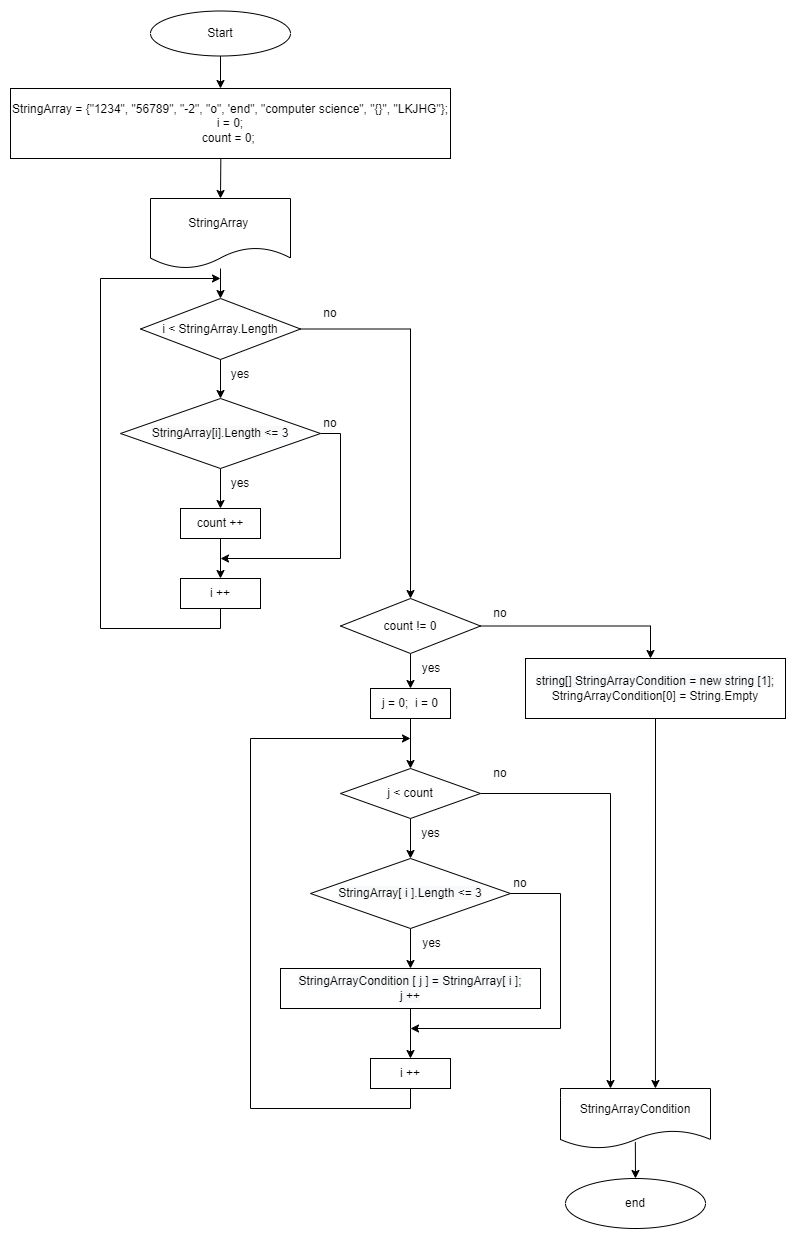

The diagram above was exported from draw.io. Its source (the exported page's mxGraphModel, read from the mxfile embedded in the PNG):
<mxGraphModel dx="1260" dy="1688" grid="1" gridSize="10" guides="1" tooltips="1" connect="1" arrows="1" fold="1" page="1" pageScale="1" pageWidth="827" pageHeight="1169" math="0" shadow="0">
  <root>
    <mxCell id="0" />
    <mxCell id="1" parent="0" />
    <mxCell id="W0Z64yfCGiHn-y3KK3XV-1" style="edgeStyle=orthogonalEdgeStyle;rounded=0;orthogonalLoop=1;jettySize=auto;html=1;" edge="1" parent="1" source="KiZSZ5k6fqHN2w-DrpR6-1">
      <mxGeometry relative="1" as="geometry">
        <mxPoint x="250" y="-30" as="targetPoint" />
      </mxGeometry>
    </mxCell>
    <mxCell id="KiZSZ5k6fqHN2w-DrpR6-1" value="" style="ellipse;whiteSpace=wrap;html=1;" parent="1" vertex="1">
      <mxGeometry x="180" y="-107.5" width="140" height="45" as="geometry" />
    </mxCell>
    <mxCell id="KiZSZ5k6fqHN2w-DrpR6-2" value="Start" style="text;html=1;strokeColor=none;fillColor=none;align=center;verticalAlign=middle;whiteSpace=wrap;rounded=0;" parent="1" vertex="1">
      <mxGeometry x="220" y="-100" width="60" height="30" as="geometry" />
    </mxCell>
    <mxCell id="W0Z64yfCGiHn-y3KK3XV-55" style="edgeStyle=orthogonalEdgeStyle;rounded=0;orthogonalLoop=1;jettySize=auto;html=1;exitX=0.478;exitY=1.002;exitDx=0;exitDy=0;entryX=0.5;entryY=0;entryDx=0;entryDy=0;fontSize=12;exitPerimeter=0;" edge="1" parent="1" source="KiZSZ5k6fqHN2w-DrpR6-3" target="W0Z64yfCGiHn-y3KK3XV-2">
      <mxGeometry relative="1" as="geometry" />
    </mxCell>
    <mxCell id="KiZSZ5k6fqHN2w-DrpR6-3" value="StringArray = {&quot;1234&quot;, &quot;56789&quot;, &quot;-2&quot;, &quot;o&quot;, 'end&quot;, &quot;computer science&quot;, &quot;{}&quot;, &quot;LKJHG&quot;};&lt;br&gt;i = 0;&lt;br&gt;count = 0;&amp;nbsp;" style="whiteSpace=wrap;html=1;" parent="1" vertex="1">
      <mxGeometry x="40" y="-30" width="440" height="70" as="geometry" />
    </mxCell>
    <mxCell id="KiZSZ5k6fqHN2w-DrpR6-15" value="" style="edgeStyle=orthogonalEdgeStyle;rounded=0;orthogonalLoop=1;jettySize=auto;html=1;" parent="1" source="KiZSZ5k6fqHN2w-DrpR6-7" target="KiZSZ5k6fqHN2w-DrpR6-14" edge="1">
      <mxGeometry relative="1" as="geometry" />
    </mxCell>
    <mxCell id="KiZSZ5k6fqHN2w-DrpR6-16" style="edgeStyle=orthogonalEdgeStyle;rounded=0;orthogonalLoop=1;jettySize=auto;html=1;exitX=1;exitY=0.5;exitDx=0;exitDy=0;entryX=0.5;entryY=0;entryDx=0;entryDy=0;" parent="1" source="KiZSZ5k6fqHN2w-DrpR6-7" target="KiZSZ5k6fqHN2w-DrpR6-30" edge="1">
      <mxGeometry relative="1" as="geometry">
        <mxPoint x="440" y="450" as="targetPoint" />
        <Array as="points">
          <mxPoint x="440" y="211" />
        </Array>
      </mxGeometry>
    </mxCell>
    <mxCell id="KiZSZ5k6fqHN2w-DrpR6-11" style="edgeStyle=orthogonalEdgeStyle;rounded=0;orthogonalLoop=1;jettySize=auto;html=1;exitX=0.5;exitY=1;exitDx=0;exitDy=0;" parent="1" source="KiZSZ5k6fqHN2w-DrpR6-7" target="KiZSZ5k6fqHN2w-DrpR6-7" edge="1">
      <mxGeometry relative="1" as="geometry" />
    </mxCell>
    <mxCell id="KiZSZ5k6fqHN2w-DrpR6-12" value="yes" style="text;html=1;strokeColor=none;fillColor=none;align=center;verticalAlign=middle;whiteSpace=wrap;rounded=0;" parent="1" vertex="1">
      <mxGeometry x="240" y="241" width="60" height="30" as="geometry" />
    </mxCell>
    <mxCell id="KiZSZ5k6fqHN2w-DrpR6-13" value="no" style="text;html=1;strokeColor=none;fillColor=none;align=center;verticalAlign=middle;whiteSpace=wrap;rounded=0;" parent="1" vertex="1">
      <mxGeometry x="330" y="180" width="60" height="30" as="geometry" />
    </mxCell>
    <mxCell id="KiZSZ5k6fqHN2w-DrpR6-18" style="edgeStyle=orthogonalEdgeStyle;rounded=0;orthogonalLoop=1;jettySize=auto;html=1;exitX=0.5;exitY=1;exitDx=0;exitDy=0;entryX=0.5;entryY=0;entryDx=0;entryDy=0;" parent="1" source="KiZSZ5k6fqHN2w-DrpR6-14" target="KiZSZ5k6fqHN2w-DrpR6-22" edge="1">
      <mxGeometry relative="1" as="geometry">
        <mxPoint x="250" y="490" as="targetPoint" />
      </mxGeometry>
    </mxCell>
    <mxCell id="W0Z64yfCGiHn-y3KK3XV-62" style="edgeStyle=orthogonalEdgeStyle;rounded=0;orthogonalLoop=1;jettySize=auto;html=1;exitX=1;exitY=0.5;exitDx=0;exitDy=0;fontSize=12;" edge="1" parent="1" source="KiZSZ5k6fqHN2w-DrpR6-14">
      <mxGeometry relative="1" as="geometry">
        <mxPoint x="250" y="440" as="targetPoint" />
        <Array as="points">
          <mxPoint x="370" y="315" />
          <mxPoint x="370" y="440" />
        </Array>
      </mxGeometry>
    </mxCell>
    <mxCell id="KiZSZ5k6fqHN2w-DrpR6-14" value="&lt;span style=&quot;color: rgb(0, 0, 0); font-family: Helvetica; font-size: 12px; font-style: normal; font-variant-ligatures: normal; font-variant-caps: normal; font-weight: 400; letter-spacing: normal; orphans: 2; text-align: center; text-indent: 0px; text-transform: none; widows: 2; word-spacing: 0px; -webkit-text-stroke-width: 0px; background-color: rgb(248, 249, 250); text-decoration-thickness: initial; text-decoration-style: initial; text-decoration-color: initial; float: none; display: inline !important;&quot;&gt;StringArray[i].Length &amp;lt;= 3&lt;/span&gt;" style="rhombus;whiteSpace=wrap;html=1;" parent="1" vertex="1">
      <mxGeometry x="150" y="280" width="200" height="70" as="geometry" />
    </mxCell>
    <mxCell id="KiZSZ5k6fqHN2w-DrpR6-20" value="yes" style="text;html=1;strokeColor=none;fillColor=none;align=center;verticalAlign=middle;whiteSpace=wrap;rounded=0;" parent="1" vertex="1">
      <mxGeometry x="240" y="350" width="60" height="30" as="geometry" />
    </mxCell>
    <mxCell id="KiZSZ5k6fqHN2w-DrpR6-21" value="no" style="text;html=1;strokeColor=none;fillColor=none;align=center;verticalAlign=middle;whiteSpace=wrap;rounded=0;" parent="1" vertex="1">
      <mxGeometry x="330" y="290" width="60" height="30" as="geometry" />
    </mxCell>
    <mxCell id="W0Z64yfCGiHn-y3KK3XV-59" style="edgeStyle=orthogonalEdgeStyle;rounded=0;orthogonalLoop=1;jettySize=auto;html=1;exitX=0.5;exitY=1;exitDx=0;exitDy=0;entryX=0.5;entryY=0;entryDx=0;entryDy=0;fontSize=12;" edge="1" parent="1" source="KiZSZ5k6fqHN2w-DrpR6-22" target="W0Z64yfCGiHn-y3KK3XV-21">
      <mxGeometry relative="1" as="geometry" />
    </mxCell>
    <mxCell id="KiZSZ5k6fqHN2w-DrpR6-22" value="count ++" style="rounded=0;whiteSpace=wrap;html=1;" parent="1" vertex="1">
      <mxGeometry x="210" y="390" width="80" height="30" as="geometry" />
    </mxCell>
    <mxCell id="W0Z64yfCGiHn-y3KK3XV-25" style="edgeStyle=orthogonalEdgeStyle;rounded=0;orthogonalLoop=1;jettySize=auto;html=1;" edge="1" parent="1" source="KiZSZ5k6fqHN2w-DrpR6-30">
      <mxGeometry relative="1" as="geometry">
        <mxPoint x="440" y="570" as="targetPoint" />
      </mxGeometry>
    </mxCell>
    <mxCell id="W0Z64yfCGiHn-y3KK3XV-70" style="edgeStyle=orthogonalEdgeStyle;rounded=0;orthogonalLoop=1;jettySize=auto;html=1;exitX=1;exitY=0.5;exitDx=0;exitDy=0;fontSize=12;" edge="1" parent="1" source="KiZSZ5k6fqHN2w-DrpR6-30">
      <mxGeometry relative="1" as="geometry">
        <mxPoint x="680" y="540" as="targetPoint" />
        <Array as="points">
          <mxPoint x="680" y="508" />
        </Array>
      </mxGeometry>
    </mxCell>
    <mxCell id="KiZSZ5k6fqHN2w-DrpR6-30" value="count != 0" style="rhombus;whiteSpace=wrap;html=1;" parent="1" vertex="1">
      <mxGeometry x="370" y="480" width="140" height="55" as="geometry" />
    </mxCell>
    <mxCell id="KiZSZ5k6fqHN2w-DrpR6-33" value="end" style="ellipse;whiteSpace=wrap;html=1;" parent="1" vertex="1">
      <mxGeometry x="595" y="1060" width="140" height="50" as="geometry" />
    </mxCell>
    <mxCell id="KiZSZ5k6fqHN2w-DrpR6-37" value="no" style="text;html=1;strokeColor=none;fillColor=none;align=center;verticalAlign=middle;whiteSpace=wrap;rounded=0;" parent="1" vertex="1">
      <mxGeometry x="500" y="480" width="60" height="30" as="geometry" />
    </mxCell>
    <mxCell id="W0Z64yfCGiHn-y3KK3XV-53" value="" style="edgeStyle=orthogonalEdgeStyle;rounded=0;orthogonalLoop=1;jettySize=auto;html=1;fontSize=12;exitX=0.499;exitY=0.891;exitDx=0;exitDy=0;exitPerimeter=0;entryX=0.5;entryY=0;entryDx=0;entryDy=0;" edge="1" parent="1" source="KiZSZ5k6fqHN2w-DrpR6-38" target="KiZSZ5k6fqHN2w-DrpR6-33">
      <mxGeometry relative="1" as="geometry">
        <mxPoint x="685" y="1090" as="targetPoint" />
      </mxGeometry>
    </mxCell>
    <mxCell id="KiZSZ5k6fqHN2w-DrpR6-38" value="StringArrayCondition" style="shape=document;whiteSpace=wrap;html=1;boundedLbl=1;" parent="1" vertex="1">
      <mxGeometry x="590" y="970" width="150" height="60" as="geometry" />
    </mxCell>
    <mxCell id="W0Z64yfCGiHn-y3KK3XV-31" value="" style="edgeStyle=orthogonalEdgeStyle;rounded=0;orthogonalLoop=1;jettySize=auto;html=1;" edge="1" parent="1" source="KiZSZ5k6fqHN2w-DrpR6-40">
      <mxGeometry relative="1" as="geometry">
        <mxPoint x="440" y="650" as="targetPoint" />
      </mxGeometry>
    </mxCell>
    <mxCell id="KiZSZ5k6fqHN2w-DrpR6-40" value="j = 0;&amp;nbsp; i = 0" style="rounded=0;whiteSpace=wrap;html=1;" parent="1" vertex="1">
      <mxGeometry x="400" y="570" width="80" height="30" as="geometry" />
    </mxCell>
    <mxCell id="W0Z64yfCGiHn-y3KK3XV-58" value="" style="edgeStyle=orthogonalEdgeStyle;rounded=0;orthogonalLoop=1;jettySize=auto;html=1;fontSize=12;" edge="1" parent="1" source="W0Z64yfCGiHn-y3KK3XV-2" target="KiZSZ5k6fqHN2w-DrpR6-7">
      <mxGeometry relative="1" as="geometry" />
    </mxCell>
    <mxCell id="W0Z64yfCGiHn-y3KK3XV-2" value="StringArray&amp;nbsp;" style="shape=document;whiteSpace=wrap;html=1;boundedLbl=1;" vertex="1" parent="1">
      <mxGeometry x="180" y="80" width="140" height="70" as="geometry" />
    </mxCell>
    <mxCell id="W0Z64yfCGiHn-y3KK3XV-34" style="edgeStyle=orthogonalEdgeStyle;rounded=0;orthogonalLoop=1;jettySize=auto;html=1;entryX=0.5;entryY=0;entryDx=0;entryDy=0;" edge="1" parent="1" source="W0Z64yfCGiHn-y3KK3XV-9" target="W0Z64yfCGiHn-y3KK3XV-36">
      <mxGeometry relative="1" as="geometry">
        <mxPoint x="440" y="790" as="targetPoint" />
      </mxGeometry>
    </mxCell>
    <mxCell id="W0Z64yfCGiHn-y3KK3XV-43" style="edgeStyle=orthogonalEdgeStyle;rounded=0;orthogonalLoop=1;jettySize=auto;html=1;exitX=1;exitY=0.5;exitDx=0;exitDy=0;fontSize=12;" edge="1" parent="1" source="W0Z64yfCGiHn-y3KK3XV-9">
      <mxGeometry relative="1" as="geometry">
        <mxPoint x="640" y="970" as="targetPoint" />
        <Array as="points">
          <mxPoint x="640" y="675" />
        </Array>
      </mxGeometry>
    </mxCell>
    <mxCell id="W0Z64yfCGiHn-y3KK3XV-9" value="j &amp;lt; count" style="rhombus;whiteSpace=wrap;html=1;" vertex="1" parent="1">
      <mxGeometry x="370" y="650" width="140" height="50" as="geometry" />
    </mxCell>
    <mxCell id="W0Z64yfCGiHn-y3KK3XV-11" value="no" style="text;html=1;strokeColor=none;fillColor=none;align=center;verticalAlign=middle;whiteSpace=wrap;rounded=0;" vertex="1" parent="1">
      <mxGeometry x="520" y="750" width="60" height="30" as="geometry" />
    </mxCell>
    <mxCell id="W0Z64yfCGiHn-y3KK3XV-12" value="yes" style="text;html=1;strokeColor=none;fillColor=none;align=center;verticalAlign=middle;whiteSpace=wrap;rounded=0;" vertex="1" parent="1">
      <mxGeometry x="430" y="700" width="61" height="30" as="geometry" />
    </mxCell>
    <mxCell id="W0Z64yfCGiHn-y3KK3XV-13" value="yes" style="text;html=1;strokeColor=none;fillColor=none;align=center;verticalAlign=middle;whiteSpace=wrap;rounded=0;" vertex="1" parent="1">
      <mxGeometry x="431" y="535" width="60" height="30" as="geometry" />
    </mxCell>
    <mxCell id="W0Z64yfCGiHn-y3KK3XV-63" style="edgeStyle=orthogonalEdgeStyle;rounded=0;orthogonalLoop=1;jettySize=auto;html=1;exitX=0.5;exitY=1;exitDx=0;exitDy=0;fontSize=12;" edge="1" parent="1" source="W0Z64yfCGiHn-y3KK3XV-21">
      <mxGeometry relative="1" as="geometry">
        <mxPoint x="250" y="160" as="targetPoint" />
        <Array as="points">
          <mxPoint x="250" y="510" />
          <mxPoint x="130" y="510" />
          <mxPoint x="130" y="160" />
        </Array>
      </mxGeometry>
    </mxCell>
    <mxCell id="W0Z64yfCGiHn-y3KK3XV-21" value="i ++" style="rounded=0;whiteSpace=wrap;html=1;" vertex="1" parent="1">
      <mxGeometry x="210" y="460" width="80" height="30" as="geometry" />
    </mxCell>
    <mxCell id="W0Z64yfCGiHn-y3KK3XV-71" style="edgeStyle=orthogonalEdgeStyle;rounded=0;orthogonalLoop=1;jettySize=auto;html=1;exitX=0.5;exitY=1;exitDx=0;exitDy=0;fontSize=12;entryX=0.633;entryY=0;entryDx=0;entryDy=0;entryPerimeter=0;" edge="1" parent="1" source="W0Z64yfCGiHn-y3KK3XV-27" target="KiZSZ5k6fqHN2w-DrpR6-38">
      <mxGeometry relative="1" as="geometry">
        <mxPoint x="680" y="870" as="targetPoint" />
      </mxGeometry>
    </mxCell>
    <mxCell id="W0Z64yfCGiHn-y3KK3XV-27" value="&lt;span style=&quot;color: rgb(0, 0, 0); font-family: Helvetica; font-size: 12px; font-style: normal; font-variant-ligatures: normal; font-variant-caps: normal; font-weight: 400; letter-spacing: normal; orphans: 2; text-align: center; text-indent: 0px; text-transform: none; widows: 2; word-spacing: 0px; -webkit-text-stroke-width: 0px; background-color: rgb(248, 249, 250); text-decoration-thickness: initial; text-decoration-style: initial; text-decoration-color: initial; float: none; display: inline !important;&quot;&gt;string[] StringArrayCondition = new string [1];&lt;br&gt;&lt;/span&gt;StringArrayCondition[0] = String.Empty" style="rounded=0;whiteSpace=wrap;html=1;" vertex="1" parent="1">
      <mxGeometry x="555" y="540" width="260" height="60" as="geometry" />
    </mxCell>
    <mxCell id="W0Z64yfCGiHn-y3KK3XV-39" style="edgeStyle=orthogonalEdgeStyle;rounded=0;orthogonalLoop=1;jettySize=auto;html=1;" edge="1" parent="1" source="W0Z64yfCGiHn-y3KK3XV-36">
      <mxGeometry relative="1" as="geometry">
        <mxPoint x="440" y="910" as="targetPoint" />
        <Array as="points">
          <mxPoint x="590" y="775" />
          <mxPoint x="590" y="910" />
          <mxPoint x="440" y="910" />
        </Array>
      </mxGeometry>
    </mxCell>
    <mxCell id="W0Z64yfCGiHn-y3KK3XV-41" value="" style="edgeStyle=orthogonalEdgeStyle;rounded=0;orthogonalLoop=1;jettySize=auto;html=1;" edge="1" parent="1" source="W0Z64yfCGiHn-y3KK3XV-36">
      <mxGeometry relative="1" as="geometry">
        <mxPoint x="440" y="850" as="targetPoint" />
      </mxGeometry>
    </mxCell>
    <mxCell id="W0Z64yfCGiHn-y3KK3XV-36" value="&lt;span style=&quot;color: rgb(0, 0, 0); font-family: Helvetica; font-size: 12px; font-style: normal; font-variant-ligatures: normal; font-variant-caps: normal; font-weight: 400; letter-spacing: normal; orphans: 2; text-align: center; text-indent: 0px; text-transform: none; widows: 2; word-spacing: 0px; -webkit-text-stroke-width: 0px; background-color: rgb(248, 249, 250); text-decoration-thickness: initial; text-decoration-style: initial; text-decoration-color: initial; float: none; display: inline !important;&quot;&gt;StringArray[ i ].Length &amp;lt;= 3&lt;/span&gt;" style="rhombus;whiteSpace=wrap;html=1;" vertex="1" parent="1">
      <mxGeometry x="340" y="740" width="200" height="70" as="geometry" />
    </mxCell>
    <mxCell id="W0Z64yfCGiHn-y3KK3XV-49" value="" style="edgeStyle=orthogonalEdgeStyle;rounded=0;orthogonalLoop=1;jettySize=auto;html=1;fontSize=12;" edge="1" parent="1" source="W0Z64yfCGiHn-y3KK3XV-40">
      <mxGeometry relative="1" as="geometry">
        <mxPoint x="440" y="940" as="targetPoint" />
        <Array as="points">
          <mxPoint x="440" y="910" />
          <mxPoint x="440" y="910" />
        </Array>
      </mxGeometry>
    </mxCell>
    <mxCell id="W0Z64yfCGiHn-y3KK3XV-40" value="&lt;font style=&quot;font-size: 12px;&quot;&gt;&lt;span style=&quot;color: rgb(0, 0, 0); font-family: Helvetica; font-style: normal; font-variant-ligatures: normal; font-variant-caps: normal; font-weight: 400; letter-spacing: normal; orphans: 2; text-align: center; text-indent: 0px; text-transform: none; widows: 2; word-spacing: 0px; -webkit-text-stroke-width: 0px; text-decoration-thickness: initial; text-decoration-style: initial; text-decoration-color: initial; background-color: rgb(248, 249, 250); float: none; display: inline !important;&quot;&gt;StringArrayCondition [ j ] = String&lt;/span&gt;&lt;span style=&quot;color: rgb(0, 0, 0); font-family: Helvetica; font-style: normal; font-variant-ligatures: normal; font-variant-caps: normal; font-weight: 400; letter-spacing: normal; orphans: 2; text-align: center; text-indent: 0px; text-transform: none; widows: 2; word-spacing: 0px; -webkit-text-stroke-width: 0px; background-color: rgb(248, 249, 250); text-decoration-thickness: initial; text-decoration-style: initial; text-decoration-color: initial; float: none; display: inline !important;&quot;&gt;Array[ i ];&lt;br&gt;j ++&lt;br&gt;&lt;/span&gt;&lt;/font&gt;" style="whiteSpace=wrap;html=1;" vertex="1" parent="1">
      <mxGeometry x="310" y="850" width="260" height="40" as="geometry" />
    </mxCell>
    <mxCell id="W0Z64yfCGiHn-y3KK3XV-42" value="yes" style="text;html=1;strokeColor=none;fillColor=none;align=center;verticalAlign=middle;whiteSpace=wrap;rounded=0;" vertex="1" parent="1">
      <mxGeometry x="431" y="810" width="61" height="30" as="geometry" />
    </mxCell>
    <mxCell id="W0Z64yfCGiHn-y3KK3XV-44" value="no" style="text;html=1;strokeColor=none;fillColor=none;align=center;verticalAlign=middle;whiteSpace=wrap;rounded=0;" vertex="1" parent="1">
      <mxGeometry x="500" y="640" width="60" height="30" as="geometry" />
    </mxCell>
    <mxCell id="W0Z64yfCGiHn-y3KK3XV-50" style="edgeStyle=orthogonalEdgeStyle;rounded=0;orthogonalLoop=1;jettySize=auto;html=1;exitX=0.5;exitY=1;exitDx=0;exitDy=0;fontSize=12;" edge="1" parent="1" source="W0Z64yfCGiHn-y3KK3XV-48">
      <mxGeometry relative="1" as="geometry">
        <mxPoint x="440" y="620" as="targetPoint" />
        <Array as="points">
          <mxPoint x="440" y="990" />
          <mxPoint x="280" y="990" />
          <mxPoint x="280" y="620" />
        </Array>
      </mxGeometry>
    </mxCell>
    <mxCell id="W0Z64yfCGiHn-y3KK3XV-48" value="i ++" style="whiteSpace=wrap;html=1;" vertex="1" parent="1">
      <mxGeometry x="400" y="940" width="80" height="30" as="geometry" />
    </mxCell>
    <mxCell id="KiZSZ5k6fqHN2w-DrpR6-7" value="i &amp;lt; StringArray.Length" style="rhombus;whiteSpace=wrap;html=1;" parent="1" vertex="1">
      <mxGeometry x="170" y="180" width="160" height="61" as="geometry" />
    </mxCell>
  </root>
</mxGraphModel>